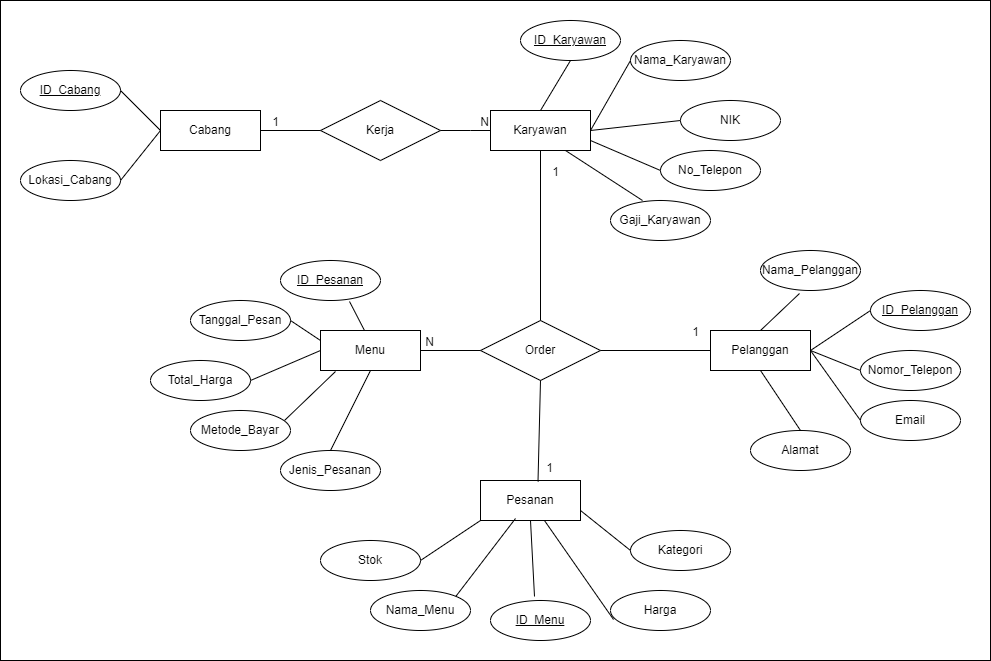

The diagram above was exported from draw.io. Its source (the exported page's mxGraphModel, read from the mxfile embedded in the PNG):
<mxGraphModel dx="1527" dy="1140" grid="1" gridSize="10" guides="1" tooltips="1" connect="1" arrows="1" fold="1" page="1" pageScale="1" pageWidth="850" pageHeight="1100" math="0" shadow="0" extFonts="Permanent Marker^https://fonts.googleapis.com/css?family=Permanent+Marker">
  <root>
    <mxCell id="0" />
    <mxCell id="1" parent="0" />
    <mxCell id="PrADRQeLlLfp2SshCL59-77" value="" style="rounded=0;whiteSpace=wrap;html=1;" vertex="1" parent="1">
      <mxGeometry x="-10" y="80" width="990" height="660" as="geometry" />
    </mxCell>
    <mxCell id="PrADRQeLlLfp2SshCL59-1" value="Karyawan" style="whiteSpace=wrap;html=1;align=center;" vertex="1" parent="1">
      <mxGeometry x="480" y="190" width="100" height="40" as="geometry" />
    </mxCell>
    <mxCell id="PrADRQeLlLfp2SshCL59-2" value="Cabang" style="whiteSpace=wrap;html=1;align=center;" vertex="1" parent="1">
      <mxGeometry x="150" y="190" width="100" height="40" as="geometry" />
    </mxCell>
    <mxCell id="PrADRQeLlLfp2SshCL59-3" value="Menu" style="whiteSpace=wrap;html=1;align=center;" vertex="1" parent="1">
      <mxGeometry x="310" y="410" width="100" height="40" as="geometry" />
    </mxCell>
    <mxCell id="PrADRQeLlLfp2SshCL59-4" value="Pesanan" style="whiteSpace=wrap;html=1;align=center;" vertex="1" parent="1">
      <mxGeometry x="470" y="560" width="100" height="40" as="geometry" />
    </mxCell>
    <mxCell id="PrADRQeLlLfp2SshCL59-6" value="Pelanggan" style="whiteSpace=wrap;html=1;align=center;" vertex="1" parent="1">
      <mxGeometry x="700" y="410" width="100" height="40" as="geometry" />
    </mxCell>
    <mxCell id="PrADRQeLlLfp2SshCL59-7" value="Lokasi_Cabang" style="ellipse;whiteSpace=wrap;html=1;align=center;" vertex="1" parent="1">
      <mxGeometry x="10" y="240" width="100" height="40" as="geometry" />
    </mxCell>
    <mxCell id="PrADRQeLlLfp2SshCL59-8" value="ID_Cabang" style="ellipse;whiteSpace=wrap;html=1;align=center;fontStyle=4;" vertex="1" parent="1">
      <mxGeometry x="10" y="150" width="100" height="40" as="geometry" />
    </mxCell>
    <mxCell id="PrADRQeLlLfp2SshCL59-9" value="Nama_Karyawan" style="ellipse;whiteSpace=wrap;html=1;align=center;" vertex="1" parent="1">
      <mxGeometry x="620" y="120" width="100" height="40" as="geometry" />
    </mxCell>
    <mxCell id="PrADRQeLlLfp2SshCL59-10" value="ID_Karyawan" style="ellipse;whiteSpace=wrap;html=1;align=center;fontStyle=4;" vertex="1" parent="1">
      <mxGeometry x="510" y="100" width="100" height="40" as="geometry" />
    </mxCell>
    <mxCell id="PrADRQeLlLfp2SshCL59-11" value="No_Telepon" style="ellipse;whiteSpace=wrap;html=1;align=center;" vertex="1" parent="1">
      <mxGeometry x="650" y="230" width="100" height="40" as="geometry" />
    </mxCell>
    <mxCell id="PrADRQeLlLfp2SshCL59-12" value="NIK" style="ellipse;whiteSpace=wrap;html=1;align=center;" vertex="1" parent="1">
      <mxGeometry x="670" y="180" width="100" height="40" as="geometry" />
    </mxCell>
    <mxCell id="PrADRQeLlLfp2SshCL59-13" value="Gaji_Karyawan" style="ellipse;whiteSpace=wrap;html=1;align=center;" vertex="1" parent="1">
      <mxGeometry x="600" y="280" width="100" height="40" as="geometry" />
    </mxCell>
    <mxCell id="PrADRQeLlLfp2SshCL59-14" value="Nama_Menu" style="ellipse;whiteSpace=wrap;html=1;align=center;" vertex="1" parent="1">
      <mxGeometry x="360" y="670" width="100" height="40" as="geometry" />
    </mxCell>
    <mxCell id="PrADRQeLlLfp2SshCL59-15" value="Harga" style="ellipse;whiteSpace=wrap;html=1;align=center;" vertex="1" parent="1">
      <mxGeometry x="600" y="670" width="100" height="40" as="geometry" />
    </mxCell>
    <mxCell id="PrADRQeLlLfp2SshCL59-16" value="Kategori" style="ellipse;whiteSpace=wrap;html=1;align=center;" vertex="1" parent="1">
      <mxGeometry x="620" y="610" width="100" height="40" as="geometry" />
    </mxCell>
    <mxCell id="PrADRQeLlLfp2SshCL59-17" value="Stok" style="ellipse;whiteSpace=wrap;html=1;align=center;" vertex="1" parent="1">
      <mxGeometry x="310" y="620" width="100" height="40" as="geometry" />
    </mxCell>
    <mxCell id="PrADRQeLlLfp2SshCL59-18" value="ID_Menu" style="ellipse;whiteSpace=wrap;html=1;align=center;fontStyle=4;" vertex="1" parent="1">
      <mxGeometry x="480" y="680" width="100" height="40" as="geometry" />
    </mxCell>
    <mxCell id="PrADRQeLlLfp2SshCL59-19" value="Total_Harga" style="ellipse;whiteSpace=wrap;html=1;align=center;" vertex="1" parent="1">
      <mxGeometry x="140" y="440" width="100" height="40" as="geometry" />
    </mxCell>
    <mxCell id="PrADRQeLlLfp2SshCL59-20" value="Tanggal_Pesan" style="ellipse;whiteSpace=wrap;html=1;align=center;" vertex="1" parent="1">
      <mxGeometry x="180" y="380" width="100" height="40" as="geometry" />
    </mxCell>
    <mxCell id="PrADRQeLlLfp2SshCL59-21" value="Metode_Bayar" style="ellipse;whiteSpace=wrap;html=1;align=center;" vertex="1" parent="1">
      <mxGeometry x="180" y="490" width="100" height="40" as="geometry" />
    </mxCell>
    <mxCell id="PrADRQeLlLfp2SshCL59-22" value="Jenis_Pesanan" style="ellipse;whiteSpace=wrap;html=1;align=center;" vertex="1" parent="1">
      <mxGeometry x="270" y="530" width="100" height="40" as="geometry" />
    </mxCell>
    <mxCell id="PrADRQeLlLfp2SshCL59-23" value="ID_Pesanan" style="ellipse;whiteSpace=wrap;html=1;align=center;fontStyle=4;" vertex="1" parent="1">
      <mxGeometry x="270" y="340" width="100" height="40" as="geometry" />
    </mxCell>
    <mxCell id="PrADRQeLlLfp2SshCL59-24" value="Email" style="ellipse;whiteSpace=wrap;html=1;align=center;" vertex="1" parent="1">
      <mxGeometry x="850" y="480" width="100" height="40" as="geometry" />
    </mxCell>
    <mxCell id="PrADRQeLlLfp2SshCL59-25" value="Nama_Pelanggan" style="ellipse;whiteSpace=wrap;html=1;align=center;" vertex="1" parent="1">
      <mxGeometry x="750" y="330" width="100" height="40" as="geometry" />
    </mxCell>
    <mxCell id="PrADRQeLlLfp2SshCL59-26" value="Alamat" style="ellipse;whiteSpace=wrap;html=1;align=center;" vertex="1" parent="1">
      <mxGeometry x="740" y="510" width="100" height="40" as="geometry" />
    </mxCell>
    <mxCell id="PrADRQeLlLfp2SshCL59-27" value="Nomor_Telepon" style="ellipse;whiteSpace=wrap;html=1;align=center;" vertex="1" parent="1">
      <mxGeometry x="850" y="430" width="100" height="40" as="geometry" />
    </mxCell>
    <mxCell id="PrADRQeLlLfp2SshCL59-28" value="ID_Pelanggan" style="ellipse;whiteSpace=wrap;html=1;align=center;fontStyle=4;" vertex="1" parent="1">
      <mxGeometry x="860" y="370" width="100" height="40" as="geometry" />
    </mxCell>
    <mxCell id="PrADRQeLlLfp2SshCL59-29" value="Kerja" style="shape=rhombus;perimeter=rhombusPerimeter;whiteSpace=wrap;html=1;align=center;" vertex="1" parent="1">
      <mxGeometry x="310" y="180" width="120" height="60" as="geometry" />
    </mxCell>
    <mxCell id="PrADRQeLlLfp2SshCL59-32" value="" style="endArrow=none;html=1;rounded=0;exitX=1;exitY=0.5;exitDx=0;exitDy=0;entryX=0;entryY=0.5;entryDx=0;entryDy=0;" edge="1" parent="1" source="PrADRQeLlLfp2SshCL59-8" target="PrADRQeLlLfp2SshCL59-2">
      <mxGeometry width="50" height="50" relative="1" as="geometry">
        <mxPoint x="140" y="310" as="sourcePoint" />
        <mxPoint x="190" y="260" as="targetPoint" />
      </mxGeometry>
    </mxCell>
    <mxCell id="PrADRQeLlLfp2SshCL59-33" value="" style="endArrow=none;html=1;rounded=0;entryX=0;entryY=0.5;entryDx=0;entryDy=0;exitX=1;exitY=0.5;exitDx=0;exitDy=0;" edge="1" parent="1" source="PrADRQeLlLfp2SshCL59-7" target="PrADRQeLlLfp2SshCL59-2">
      <mxGeometry width="50" height="50" relative="1" as="geometry">
        <mxPoint x="150" y="320" as="sourcePoint" />
        <mxPoint x="200" y="270" as="targetPoint" />
      </mxGeometry>
    </mxCell>
    <mxCell id="PrADRQeLlLfp2SshCL59-36" value="" style="endArrow=none;html=1;rounded=0;entryX=0;entryY=0.5;entryDx=0;entryDy=0;exitX=1;exitY=0.5;exitDx=0;exitDy=0;" edge="1" parent="1" source="PrADRQeLlLfp2SshCL59-1" target="PrADRQeLlLfp2SshCL59-12">
      <mxGeometry width="50" height="50" relative="1" as="geometry">
        <mxPoint x="550" y="330" as="sourcePoint" />
        <mxPoint x="600" y="280" as="targetPoint" />
      </mxGeometry>
    </mxCell>
    <mxCell id="PrADRQeLlLfp2SshCL59-37" value="" style="endArrow=none;html=1;rounded=0;entryX=0;entryY=0.5;entryDx=0;entryDy=0;exitX=1;exitY=0.5;exitDx=0;exitDy=0;" edge="1" parent="1" source="PrADRQeLlLfp2SshCL59-1" target="PrADRQeLlLfp2SshCL59-9">
      <mxGeometry width="50" height="50" relative="1" as="geometry">
        <mxPoint x="505" y="320" as="sourcePoint" />
        <mxPoint x="555" y="270" as="targetPoint" />
      </mxGeometry>
    </mxCell>
    <mxCell id="PrADRQeLlLfp2SshCL59-38" value="" style="endArrow=none;html=1;rounded=0;entryX=0.5;entryY=0;entryDx=0;entryDy=0;exitX=0.5;exitY=1;exitDx=0;exitDy=0;" edge="1" parent="1" source="PrADRQeLlLfp2SshCL59-10" target="PrADRQeLlLfp2SshCL59-1">
      <mxGeometry width="50" height="50" relative="1" as="geometry">
        <mxPoint x="440" y="345" as="sourcePoint" />
        <mxPoint x="490" y="295" as="targetPoint" />
      </mxGeometry>
    </mxCell>
    <mxCell id="PrADRQeLlLfp2SshCL59-40" value="" style="endArrow=none;html=1;rounded=0;entryX=0;entryY=0.5;entryDx=0;entryDy=0;exitX=1;exitY=0.75;exitDx=0;exitDy=0;" edge="1" parent="1" source="PrADRQeLlLfp2SshCL59-1" target="PrADRQeLlLfp2SshCL59-11">
      <mxGeometry width="50" height="50" relative="1" as="geometry">
        <mxPoint x="560" y="340" as="sourcePoint" />
        <mxPoint x="610" y="290" as="targetPoint" />
      </mxGeometry>
    </mxCell>
    <mxCell id="PrADRQeLlLfp2SshCL59-42" value="Order" style="shape=rhombus;perimeter=rhombusPerimeter;whiteSpace=wrap;html=1;align=center;" vertex="1" parent="1">
      <mxGeometry x="470" y="400" width="120" height="60" as="geometry" />
    </mxCell>
    <mxCell id="PrADRQeLlLfp2SshCL59-44" value="" style="endArrow=none;html=1;rounded=0;entryX=1;entryY=0.5;entryDx=0;entryDy=0;exitX=0;exitY=0.5;exitDx=0;exitDy=0;" edge="1" parent="1" source="PrADRQeLlLfp2SshCL59-28" target="PrADRQeLlLfp2SshCL59-6">
      <mxGeometry width="50" height="50" relative="1" as="geometry">
        <mxPoint x="850" y="510" as="sourcePoint" />
        <mxPoint x="755" y="460" as="targetPoint" />
      </mxGeometry>
    </mxCell>
    <mxCell id="PrADRQeLlLfp2SshCL59-45" value="" style="endArrow=none;html=1;rounded=0;entryX=0.5;entryY=1;entryDx=0;entryDy=0;exitX=0.5;exitY=0;exitDx=0;exitDy=0;" edge="1" parent="1" source="PrADRQeLlLfp2SshCL59-26" target="PrADRQeLlLfp2SshCL59-6">
      <mxGeometry width="50" height="50" relative="1" as="geometry">
        <mxPoint x="815" y="520" as="sourcePoint" />
        <mxPoint x="720" y="470" as="targetPoint" />
      </mxGeometry>
    </mxCell>
    <mxCell id="PrADRQeLlLfp2SshCL59-46" value="" style="endArrow=none;html=1;rounded=0;entryX=0.39;entryY=1.075;entryDx=0;entryDy=0;entryPerimeter=0;exitX=0.5;exitY=0;exitDx=0;exitDy=0;" edge="1" parent="1" source="PrADRQeLlLfp2SshCL59-6" target="PrADRQeLlLfp2SshCL59-25">
      <mxGeometry width="50" height="50" relative="1" as="geometry">
        <mxPoint x="750" y="410" as="sourcePoint" />
        <mxPoint x="655" y="360" as="targetPoint" />
      </mxGeometry>
    </mxCell>
    <mxCell id="PrADRQeLlLfp2SshCL59-47" value="" style="endArrow=none;html=1;rounded=0;entryX=1;entryY=0.5;entryDx=0;entryDy=0;exitX=0;exitY=0.5;exitDx=0;exitDy=0;" edge="1" parent="1" source="PrADRQeLlLfp2SshCL59-27" target="PrADRQeLlLfp2SshCL59-6">
      <mxGeometry width="50" height="50" relative="1" as="geometry">
        <mxPoint x="870" y="400" as="sourcePoint" />
        <mxPoint x="810" y="440" as="targetPoint" />
      </mxGeometry>
    </mxCell>
    <mxCell id="PrADRQeLlLfp2SshCL59-48" value="" style="endArrow=none;html=1;rounded=0;entryX=1;entryY=0.5;entryDx=0;entryDy=0;exitX=0;exitY=0.5;exitDx=0;exitDy=0;" edge="1" parent="1" source="PrADRQeLlLfp2SshCL59-24" target="PrADRQeLlLfp2SshCL59-6">
      <mxGeometry width="50" height="50" relative="1" as="geometry">
        <mxPoint x="860" y="460" as="sourcePoint" />
        <mxPoint x="810" y="440" as="targetPoint" />
      </mxGeometry>
    </mxCell>
    <mxCell id="PrADRQeLlLfp2SshCL59-50" value="" style="endArrow=none;html=1;rounded=0;entryX=0.69;entryY=1.025;entryDx=0;entryDy=0;entryPerimeter=0;exitX=0.44;exitY=0;exitDx=0;exitDy=0;exitPerimeter=0;" edge="1" parent="1" source="PrADRQeLlLfp2SshCL59-3" target="PrADRQeLlLfp2SshCL59-23">
      <mxGeometry width="50" height="50" relative="1" as="geometry">
        <mxPoint x="331" y="487" as="sourcePoint" />
        <mxPoint x="370" y="450" as="targetPoint" />
      </mxGeometry>
    </mxCell>
    <mxCell id="PrADRQeLlLfp2SshCL59-51" value="" style="endArrow=none;html=1;rounded=0;entryX=1;entryY=0.5;entryDx=0;entryDy=0;exitX=0;exitY=0.25;exitDx=0;exitDy=0;" edge="1" parent="1" source="PrADRQeLlLfp2SshCL59-3" target="PrADRQeLlLfp2SshCL59-20">
      <mxGeometry width="50" height="50" relative="1" as="geometry">
        <mxPoint x="364" y="420" as="sourcePoint" />
        <mxPoint x="349" y="391" as="targetPoint" />
      </mxGeometry>
    </mxCell>
    <mxCell id="PrADRQeLlLfp2SshCL59-52" value="" style="endArrow=none;html=1;rounded=0;entryX=0.94;entryY=0.25;entryDx=0;entryDy=0;exitX=0.15;exitY=1.025;exitDx=0;exitDy=0;entryPerimeter=0;exitPerimeter=0;" edge="1" parent="1" source="PrADRQeLlLfp2SshCL59-3" target="PrADRQeLlLfp2SshCL59-21">
      <mxGeometry width="50" height="50" relative="1" as="geometry">
        <mxPoint x="320" y="430" as="sourcePoint" />
        <mxPoint x="290" y="410" as="targetPoint" />
      </mxGeometry>
    </mxCell>
    <mxCell id="PrADRQeLlLfp2SshCL59-53" value="" style="endArrow=none;html=1;rounded=0;entryX=1;entryY=0.5;entryDx=0;entryDy=0;exitX=0;exitY=0.5;exitDx=0;exitDy=0;" edge="1" parent="1" source="PrADRQeLlLfp2SshCL59-3" target="PrADRQeLlLfp2SshCL59-19">
      <mxGeometry width="50" height="50" relative="1" as="geometry">
        <mxPoint x="330" y="440" as="sourcePoint" />
        <mxPoint x="300" y="420" as="targetPoint" />
      </mxGeometry>
    </mxCell>
    <mxCell id="PrADRQeLlLfp2SshCL59-54" value="" style="endArrow=none;html=1;rounded=0;entryX=0.5;entryY=0;entryDx=0;entryDy=0;exitX=0.5;exitY=1;exitDx=0;exitDy=0;" edge="1" parent="1" source="PrADRQeLlLfp2SshCL59-3" target="PrADRQeLlLfp2SshCL59-22">
      <mxGeometry width="50" height="50" relative="1" as="geometry">
        <mxPoint x="320" y="440" as="sourcePoint" />
        <mxPoint x="250" y="470" as="targetPoint" />
      </mxGeometry>
    </mxCell>
    <mxCell id="PrADRQeLlLfp2SshCL59-55" value="" style="endArrow=none;html=1;rounded=0;entryX=1;entryY=0.5;entryDx=0;entryDy=0;exitX=0;exitY=1;exitDx=0;exitDy=0;" edge="1" parent="1" source="PrADRQeLlLfp2SshCL59-4" target="PrADRQeLlLfp2SshCL59-17">
      <mxGeometry width="50" height="50" relative="1" as="geometry">
        <mxPoint x="490" y="600" as="sourcePoint" />
        <mxPoint x="450" y="680" as="targetPoint" />
      </mxGeometry>
    </mxCell>
    <mxCell id="PrADRQeLlLfp2SshCL59-56" value="" style="endArrow=none;html=1;rounded=0;entryX=0.03;entryY=0.725;entryDx=0;entryDy=0;entryPerimeter=0;" edge="1" parent="1" source="PrADRQeLlLfp2SshCL59-4" target="PrADRQeLlLfp2SshCL59-15">
      <mxGeometry width="50" height="50" relative="1" as="geometry">
        <mxPoint x="610" y="620" as="sourcePoint" />
        <mxPoint x="550" y="660" as="targetPoint" />
      </mxGeometry>
    </mxCell>
    <mxCell id="PrADRQeLlLfp2SshCL59-57" value="" style="endArrow=none;html=1;rounded=0;entryX=1;entryY=0;entryDx=0;entryDy=0;exitX=0.35;exitY=0.95;exitDx=0;exitDy=0;exitPerimeter=0;" edge="1" parent="1" source="PrADRQeLlLfp2SshCL59-4" target="PrADRQeLlLfp2SshCL59-14">
      <mxGeometry width="50" height="50" relative="1" as="geometry">
        <mxPoint x="490" y="620" as="sourcePoint" />
        <mxPoint x="430" y="660" as="targetPoint" />
      </mxGeometry>
    </mxCell>
    <mxCell id="PrADRQeLlLfp2SshCL59-58" value="" style="endArrow=none;html=1;rounded=0;entryX=0.44;entryY=-0.1;entryDx=0;entryDy=0;exitX=0.5;exitY=1;exitDx=0;exitDy=0;entryPerimeter=0;" edge="1" parent="1" source="PrADRQeLlLfp2SshCL59-4" target="PrADRQeLlLfp2SshCL59-18">
      <mxGeometry width="50" height="50" relative="1" as="geometry">
        <mxPoint x="500" y="630" as="sourcePoint" />
        <mxPoint x="440" y="670" as="targetPoint" />
      </mxGeometry>
    </mxCell>
    <mxCell id="PrADRQeLlLfp2SshCL59-59" value="" style="endArrow=none;html=1;rounded=0;entryX=0;entryY=0.5;entryDx=0;entryDy=0;exitX=1;exitY=0.75;exitDx=0;exitDy=0;" edge="1" parent="1" source="PrADRQeLlLfp2SshCL59-4" target="PrADRQeLlLfp2SshCL59-16">
      <mxGeometry width="50" height="50" relative="1" as="geometry">
        <mxPoint x="548" y="614" as="sourcePoint" />
        <mxPoint x="618" y="682" as="targetPoint" />
      </mxGeometry>
    </mxCell>
    <mxCell id="PrADRQeLlLfp2SshCL59-60" value="" style="endArrow=none;html=1;rounded=0;entryX=0.32;entryY=0;entryDx=0;entryDy=0;exitX=0.75;exitY=1;exitDx=0;exitDy=0;entryPerimeter=0;" edge="1" parent="1" source="PrADRQeLlLfp2SshCL59-1" target="PrADRQeLlLfp2SshCL59-13">
      <mxGeometry width="50" height="50" relative="1" as="geometry">
        <mxPoint x="590" y="230" as="sourcePoint" />
        <mxPoint x="660" y="260" as="targetPoint" />
      </mxGeometry>
    </mxCell>
    <mxCell id="PrADRQeLlLfp2SshCL59-61" value="" style="endArrow=none;html=1;rounded=0;entryX=1;entryY=0.5;entryDx=0;entryDy=0;exitX=0;exitY=0.5;exitDx=0;exitDy=0;" edge="1" parent="1" source="PrADRQeLlLfp2SshCL59-29" target="PrADRQeLlLfp2SshCL59-2">
      <mxGeometry relative="1" as="geometry">
        <mxPoint x="230" y="390" as="sourcePoint" />
        <mxPoint x="390" y="390" as="targetPoint" />
      </mxGeometry>
    </mxCell>
    <mxCell id="PrADRQeLlLfp2SshCL59-62" value="1" style="resizable=0;html=1;whiteSpace=wrap;align=right;verticalAlign=bottom;" connectable="0" vertex="1" parent="PrADRQeLlLfp2SshCL59-61">
      <mxGeometry x="1" relative="1" as="geometry">
        <mxPoint x="20" as="offset" />
      </mxGeometry>
    </mxCell>
    <mxCell id="PrADRQeLlLfp2SshCL59-63" value="" style="endArrow=none;html=1;rounded=0;exitX=1;exitY=0.5;exitDx=0;exitDy=0;entryX=0;entryY=0.5;entryDx=0;entryDy=0;" edge="1" parent="1" source="PrADRQeLlLfp2SshCL59-29" target="PrADRQeLlLfp2SshCL59-1">
      <mxGeometry relative="1" as="geometry">
        <mxPoint x="380" y="259.5" as="sourcePoint" />
        <mxPoint x="540" y="259.5" as="targetPoint" />
        <Array as="points">
          <mxPoint x="460" y="210" />
        </Array>
      </mxGeometry>
    </mxCell>
    <mxCell id="PrADRQeLlLfp2SshCL59-64" value="N" style="resizable=0;html=1;whiteSpace=wrap;align=right;verticalAlign=bottom;" connectable="0" vertex="1" parent="PrADRQeLlLfp2SshCL59-63">
      <mxGeometry x="1" relative="1" as="geometry" />
    </mxCell>
    <mxCell id="PrADRQeLlLfp2SshCL59-65" value="" style="endArrow=none;html=1;rounded=0;entryX=0.5;entryY=1;entryDx=0;entryDy=0;exitX=0.5;exitY=0;exitDx=0;exitDy=0;" edge="1" parent="1" source="PrADRQeLlLfp2SshCL59-42" target="PrADRQeLlLfp2SshCL59-1">
      <mxGeometry relative="1" as="geometry">
        <mxPoint x="550" y="319" as="sourcePoint" />
        <mxPoint x="490" y="319" as="targetPoint" />
      </mxGeometry>
    </mxCell>
    <mxCell id="PrADRQeLlLfp2SshCL59-66" value="1" style="resizable=0;html=1;whiteSpace=wrap;align=right;verticalAlign=bottom;" connectable="0" vertex="1" parent="PrADRQeLlLfp2SshCL59-65">
      <mxGeometry x="1" relative="1" as="geometry">
        <mxPoint x="20" y="30" as="offset" />
      </mxGeometry>
    </mxCell>
    <mxCell id="PrADRQeLlLfp2SshCL59-71" value="" style="endArrow=none;html=1;rounded=0;exitX=0;exitY=0.5;exitDx=0;exitDy=0;entryX=1;entryY=0.5;entryDx=0;entryDy=0;" edge="1" parent="1" source="PrADRQeLlLfp2SshCL59-42" target="PrADRQeLlLfp2SshCL59-3">
      <mxGeometry relative="1" as="geometry">
        <mxPoint x="425" y="389.71000000000004" as="sourcePoint" />
        <mxPoint x="475" y="389.71000000000004" as="targetPoint" />
        <Array as="points" />
      </mxGeometry>
    </mxCell>
    <mxCell id="PrADRQeLlLfp2SshCL59-72" value="N" style="resizable=0;html=1;whiteSpace=wrap;align=right;verticalAlign=bottom;" connectable="0" vertex="1" parent="PrADRQeLlLfp2SshCL59-71">
      <mxGeometry x="1" relative="1" as="geometry">
        <mxPoint x="15" as="offset" />
      </mxGeometry>
    </mxCell>
    <mxCell id="PrADRQeLlLfp2SshCL59-73" value="" style="endArrow=none;html=1;rounded=0;exitX=1;exitY=0.5;exitDx=0;exitDy=0;entryX=0;entryY=0.5;entryDx=0;entryDy=0;" edge="1" parent="1" source="PrADRQeLlLfp2SshCL59-42" target="PrADRQeLlLfp2SshCL59-6">
      <mxGeometry relative="1" as="geometry">
        <mxPoint x="650" y="590" as="sourcePoint" />
        <mxPoint x="670" y="470" as="targetPoint" />
      </mxGeometry>
    </mxCell>
    <mxCell id="PrADRQeLlLfp2SshCL59-74" value="1" style="resizable=0;html=1;whiteSpace=wrap;align=right;verticalAlign=bottom;" connectable="0" vertex="1" parent="PrADRQeLlLfp2SshCL59-73">
      <mxGeometry x="1" relative="1" as="geometry">
        <mxPoint x="-10" y="-10" as="offset" />
      </mxGeometry>
    </mxCell>
    <mxCell id="PrADRQeLlLfp2SshCL59-75" value="" style="endArrow=none;html=1;rounded=0;entryX=0.575;entryY=0.026;entryDx=0;entryDy=0;exitX=0.5;exitY=1;exitDx=0;exitDy=0;entryPerimeter=0;" edge="1" parent="1" source="PrADRQeLlLfp2SshCL59-42" target="PrADRQeLlLfp2SshCL59-4">
      <mxGeometry relative="1" as="geometry">
        <mxPoint x="540" y="410" as="sourcePoint" />
        <mxPoint x="540" y="240" as="targetPoint" />
      </mxGeometry>
    </mxCell>
    <mxCell id="PrADRQeLlLfp2SshCL59-76" value="1" style="resizable=0;html=1;whiteSpace=wrap;align=right;verticalAlign=bottom;" connectable="0" vertex="1" parent="PrADRQeLlLfp2SshCL59-75">
      <mxGeometry x="1" relative="1" as="geometry">
        <mxPoint x="16" y="-5" as="offset" />
      </mxGeometry>
    </mxCell>
  </root>
</mxGraphModel>